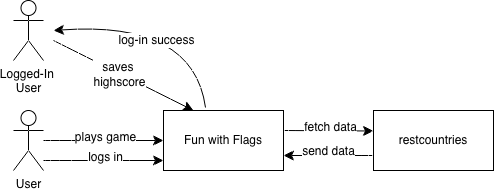

The diagram above was exported from draw.io. Its source (the exported page's mxGraphModel, read from the mxfile embedded in the PNG):
<mxGraphModel dx="1537" dy="710" grid="1" gridSize="10" guides="1" tooltips="1" connect="1" arrows="1" fold="1" page="1" pageScale="1" pageWidth="827" pageHeight="1169" math="0" shadow="0">
  <root>
    <mxCell id="0" />
    <mxCell id="1" parent="0" />
    <mxCell id="twekxPTSVoWoMHObtxXc-1" parent="1" style="shape=umlActor;verticalLabelPosition=bottom;verticalAlign=top;html=1;outlineConnect=0;" value="User" vertex="1">
      <mxGeometry height="60" width="30" x="120" y="390" as="geometry" />
    </mxCell>
    <mxCell id="twekxPTSVoWoMHObtxXc-3" parent="1" style="rounded=0;whiteSpace=wrap;html=1;" value="Fun with Flags" vertex="1">
      <mxGeometry height="60" width="120" x="270" y="390" as="geometry" />
    </mxCell>
    <mxCell id="twekxPTSVoWoMHObtxXc-4" edge="1" parent="1" source="twekxPTSVoWoMHObtxXc-1" style="endArrow=classic;html=1;rounded=0;fontSize=12;startSize=8;endSize=8;curved=1;entryX=0;entryY=0.5;entryDx=0;entryDy=0;" target="twekxPTSVoWoMHObtxXc-3" value="">
      <mxGeometry height="50" relative="1" width="50" as="geometry">
        <mxPoint x="170" y="430" as="sourcePoint" />
        <mxPoint x="220" y="380" as="targetPoint" />
      </mxGeometry>
    </mxCell>
    <mxCell id="twekxPTSVoWoMHObtxXc-5" connectable="0" parent="twekxPTSVoWoMHObtxXc-4" style="edgeLabel;html=1;align=center;verticalAlign=middle;resizable=0;points=[];fontSize=12;" value="plays game" vertex="1">
      <mxGeometry relative="1" x="0.0167" y="4" as="geometry">
        <mxPoint as="offset" />
      </mxGeometry>
    </mxCell>
    <mxCell id="twekxPTSVoWoMHObtxXc-6" parent="1" style="rounded=0;whiteSpace=wrap;html=1;" value="restcountries" vertex="1">
      <mxGeometry height="60" width="120" x="480" y="390" as="geometry" />
    </mxCell>
    <mxCell id="twekxPTSVoWoMHObtxXc-7" edge="1" parent="1" style="endArrow=classic;html=1;rounded=0;fontSize=12;startSize=8;endSize=8;curved=1;" value="">
      <mxGeometry height="50" relative="1" width="50" as="geometry">
        <mxPoint x="390" y="410" as="sourcePoint" />
        <mxPoint x="480" y="410.5" as="targetPoint" />
      </mxGeometry>
    </mxCell>
    <mxCell id="twekxPTSVoWoMHObtxXc-8" connectable="0" parent="twekxPTSVoWoMHObtxXc-7" style="edgeLabel;html=1;align=center;verticalAlign=middle;resizable=0;points=[];fontSize=12;" value="fetch data" vertex="1">
      <mxGeometry relative="1" x="0.0167" y="4" as="geometry">
        <mxPoint as="offset" />
      </mxGeometry>
    </mxCell>
    <mxCell id="twekxPTSVoWoMHObtxXc-16" edge="1" parent="1" style="edgeStyle=none;curved=1;rounded=0;orthogonalLoop=1;jettySize=auto;html=1;entryX=0.25;entryY=0;entryDx=0;entryDy=0;fontSize=12;startSize=8;endSize=8;" target="twekxPTSVoWoMHObtxXc-3">
      <mxGeometry relative="1" as="geometry">
        <mxPoint x="160" y="320" as="sourcePoint" />
      </mxGeometry>
    </mxCell>
    <mxCell id="twekxPTSVoWoMHObtxXc-17" connectable="0" parent="twekxPTSVoWoMHObtxXc-16" style="edgeLabel;html=1;align=center;verticalAlign=middle;resizable=0;points=[];fontSize=12;" value="saves&amp;nbsp;&lt;div&gt;highscore&lt;/div&gt;" vertex="1">
      <mxGeometry relative="1" x="-0.0558" y="-1" as="geometry">
        <mxPoint as="offset" />
      </mxGeometry>
    </mxCell>
    <mxCell id="twekxPTSVoWoMHObtxXc-9" parent="1" style="shape=umlActor;verticalLabelPosition=bottom;verticalAlign=top;html=1;outlineConnect=0;" value="Logged-In&amp;nbsp;&lt;div&gt;User&lt;/div&gt;" vertex="1">
      <mxGeometry height="60" width="30" x="120" y="280" as="geometry" />
    </mxCell>
    <mxCell id="twekxPTSVoWoMHObtxXc-12" edge="1" parent="1" style="endArrow=classic;html=1;rounded=0;fontSize=12;startSize=8;endSize=8;curved=1;" value="">
      <mxGeometry height="50" relative="1" width="50" as="geometry">
        <mxPoint x="150" y="440" as="sourcePoint" />
        <mxPoint x="270" y="440" as="targetPoint" />
      </mxGeometry>
    </mxCell>
    <mxCell id="twekxPTSVoWoMHObtxXc-13" connectable="0" parent="twekxPTSVoWoMHObtxXc-12" style="edgeLabel;html=1;align=center;verticalAlign=middle;resizable=0;points=[];fontSize=12;" value="logs in" vertex="1">
      <mxGeometry relative="1" x="0.0167" y="4" as="geometry">
        <mxPoint as="offset" />
      </mxGeometry>
    </mxCell>
    <mxCell id="twekxPTSVoWoMHObtxXc-14" edge="1" parent="1" source="twekxPTSVoWoMHObtxXc-3" style="endArrow=classic;html=1;rounded=0;fontSize=12;startSize=8;endSize=8;curved=1;exitX=0.35;exitY=-0.05;exitDx=0;exitDy=0;exitPerimeter=0;" value="">
      <mxGeometry height="50" relative="1" width="50" as="geometry">
        <Array as="points">
          <mxPoint x="300" y="300" />
        </Array>
        <mxPoint x="290" y="340" as="sourcePoint" />
        <mxPoint x="160" y="310" as="targetPoint" />
      </mxGeometry>
    </mxCell>
    <mxCell id="twekxPTSVoWoMHObtxXc-15" connectable="0" parent="twekxPTSVoWoMHObtxXc-14" style="edgeLabel;html=1;align=center;verticalAlign=middle;resizable=0;points=[];fontSize=12;" value="log-in success" vertex="1">
      <mxGeometry relative="1" x="0.0167" y="4" as="geometry">
        <mxPoint x="-10" y="14" as="offset" />
      </mxGeometry>
    </mxCell>
    <mxCell id="twekxPTSVoWoMHObtxXc-18" edge="1" parent="1" source="twekxPTSVoWoMHObtxXc-6" style="endArrow=classic;html=1;rounded=0;fontSize=12;startSize=8;endSize=8;curved=1;entryX=1;entryY=0.75;entryDx=0;entryDy=0;exitX=0;exitY=0.75;exitDx=0;exitDy=0;" target="twekxPTSVoWoMHObtxXc-3" value="">
      <mxGeometry height="50" relative="1" width="50" as="geometry">
        <mxPoint x="470" y="470" as="sourcePoint" />
        <mxPoint x="480" y="430.5" as="targetPoint" />
      </mxGeometry>
    </mxCell>
    <mxCell id="twekxPTSVoWoMHObtxXc-19" connectable="0" parent="twekxPTSVoWoMHObtxXc-18" style="edgeLabel;html=1;align=center;verticalAlign=middle;resizable=0;points=[];fontSize=12;" value="send data" vertex="1">
      <mxGeometry relative="1" x="0.0167" y="4" as="geometry">
        <mxPoint y="-9" as="offset" />
      </mxGeometry>
    </mxCell>
  </root>
</mxGraphModel>